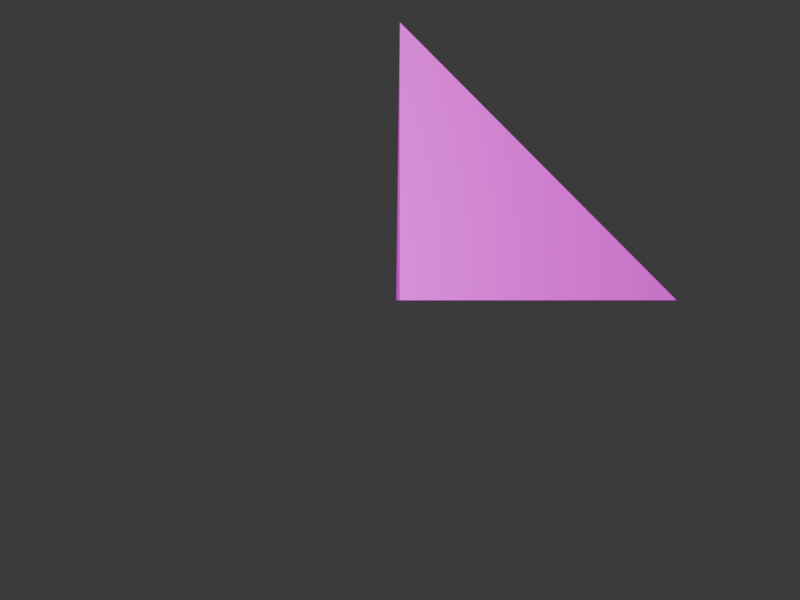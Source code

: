 # Source: sliced.blend  (saved by Blender 4.1.24; exported with 4.5.12 LTS)
import bpy
from mathutils import Matrix  # noqa: F401  (used for matrix-valued properties, if any)

bpy.ops.wm.read_factory_settings(use_empty=True)
scene = bpy.context.scene
scene.name = 'Scene'

# ---- collections
col_collection = bpy.data.collections.new('Collection'); scene.collection.children.link(col_collection)

# ---- images (referenced by path relative to the original .blend; pixels are not part of the script)
import os
ASSET_DIR = os.environ.get("B2B_ASSET_DIR", "")  # directory of the original .blend (textures are referenced by path, not embedded)
HERE = os.path.dirname(os.path.abspath(__file__))  # packed textures are extracted next to this script under _unpacked/

def load_image(name, relpath, width, height, colorspace="sRGB"):
    """Load a texture the original file referenced (path relative to the .blend, or extracted next to this script)."""
    p = next((c for c in (os.path.join(HERE, relpath), os.path.join(ASSET_DIR, relpath)) if relpath and os.path.exists(c)), "")
    if p:
        img = bpy.data.images.load(p, check_existing=True)
        img.name = name
    else:  # same state as the original file: an image datablock whose file is absent (Cycles renders it pink)
        img = bpy.data.images.new(name, width, height)
        img.source = "FILE"
        img.filepath = "//" + (relpath or name)
    img.colorspace_settings.name = colorspace
    return img
img_2x2_png = load_image('2x2.png', '2x2.png', 1024, 1024, 'sRGB')

# ---- materials (node trees are filled in below, after node groups)
mat_material = bpy.data.materials.new('Material')
mat_material.use_transparent_shadow = False

# ---- material node trees
mat_material.use_nodes = True; mat_material.node_tree.nodes.clear()
_N = mat_material.node_tree.nodes; _L = mat_material.node_tree.links
n0 = _N.new('ShaderNodeBsdfPrincipled'); n0.name = 'Principled BSDF'; n0.location = (10, 300)
n1 = _N.new('ShaderNodeOutputMaterial'); n1.name = 'Material Output'; n1.location = (300, 300)
n2 = _N.new('ShaderNodeTexImage'); n2.name = 'Image Texture'; n2.location = (-295, 254)
n2.image = img_2x2_png
n2.interpolation = 'Closest'
_L.new(n0.outputs[0], n1.inputs[0])
_L.new(n2.outputs[0], n0.inputs[0])
n1.is_active_output = True

# ---- world
world_world = bpy.data.worlds.new('World'); scene.world = world_world
world_world.use_nodes = True; world_world.node_tree.nodes.clear()
_N = world_world.node_tree.nodes; _L = world_world.node_tree.links
n0 = _N.new('ShaderNodeOutputWorld'); n0.name = 'World Output'; n0.location = (300, 300)
n1 = _N.new('ShaderNodeBackground'); n1.name = 'Background'; n1.location = (10, 300)
n1.inputs[0].default_value = (0.05088, 0.05088, 0.05088, 1.0)
_L.new(n1.outputs[0], n0.inputs[0])
n0.is_active_output = True
world_world.color = (0.05088, 0.05088, 0.05088)
world_world.use_sun_shadow = False
world_world.sun_shadow_jitter_overblur = 0.0

# ---- cameras
cam_camera = bpy.data.cameras.new('Camera')
cam_camera.clip_end = 100.0
cam_camera.ortho_scale = 7.314

# ---- lights
light_light = bpy.data.lights.new('Light', 'POINT')
light_light.transmission_factor = 0.0
light_light.energy = 1000.0
light_light.shadow_soft_size = 0.1
light_light.shadow_maximum_resolution = 0.006
light_light.use_absolute_resolution = True

# ---- meshes
me_cube = bpy.data.meshes.new('Cube')
me_cube.from_pydata([(0.0, 0.0, 0.0), (0.0, 0.0, 2.0), (0.0, 2.0, 0.0), (2.0, 0.0, 0.0)], [], [(1, 2, 0), (0, 2, 3), (3, 1, 0)])
_uv = me_cube.uv_layers.new(name='UVMap')
_uv.uv.foreach_set('vector', [0.0, 0.5, 0.5, 0.5, 0.5, 1.0, 1.0, 0.5, 0.5, 0.5, 0.5, 0.0, 0.5, 1.0, 0.5, 0.5, 1.0, 0.5])
me_cube.materials.append(mat_material)
me_cube.update()

# ---- objects
ob_light = bpy.data.objects.new('Light', light_light)
ob_camera = bpy.data.objects.new('Camera', cam_camera)
ob_cube = bpy.data.objects.new('Cube', me_cube)

# ---- transforms, parenting, visibility, modifiers, constraints
ob_light.location = (-2.134, -3.21, 0.1256)
ob_light.rotation_euler = (0.6503, 0.05522, 1.866)
ob_light.lock_rotations_4d = False
ob_light.empty_display_type = 'ARROWS'
ob_light.color = (0.0, 0.0, 0.0, 0.0)
ob_light.lineart.crease_threshold = 0.0
ob_camera.location = (0.0, -4.0, 0.0)
ob_camera.rotation_euler = (1.571, 0.0, 0.0)
ob_camera.lock_rotations_4d = False
ob_camera.empty_display_type = 'ARROWS'
ob_camera.color = (0.0, 0.0, 0.0, 0.0)
ob_camera.display_type = 'WIRE'
ob_camera.lineart.crease_threshold = 0.0
ob_cube.location = (0.0, 0.0, 0.0)
ob_cube.rotation_euler = (0.0, 0.0, 0.01745)
ob_cube.scale = (0.5, 0.5, 0.5)

# ---- collection membership
col_collection.objects.link(ob_light)
col_collection.objects.link(ob_camera)
col_collection.objects.link(ob_cube)

# ---- scene / render settings (as saved in the file)
scene.camera = ob_camera
scene.frame_start = 1; scene.frame_end = 360; scene.frame_set(1)
scene.render.engine = 'BLENDER_EEVEE_NEXT'
scene.render.image_settings.file_format = 'FFMPEG'
scene.render.image_settings.color_mode = 'RGB'
scene.render.resolution_x = 320
scene.render.resolution_y = 240
scene.render.fps = 18
scene.cycles.sampling_pattern = 'TABULATED_SOBOL'
scene.eevee.ray_tracing_options.trace_max_roughness = 0.0
bpy.context.view_layer.update()
